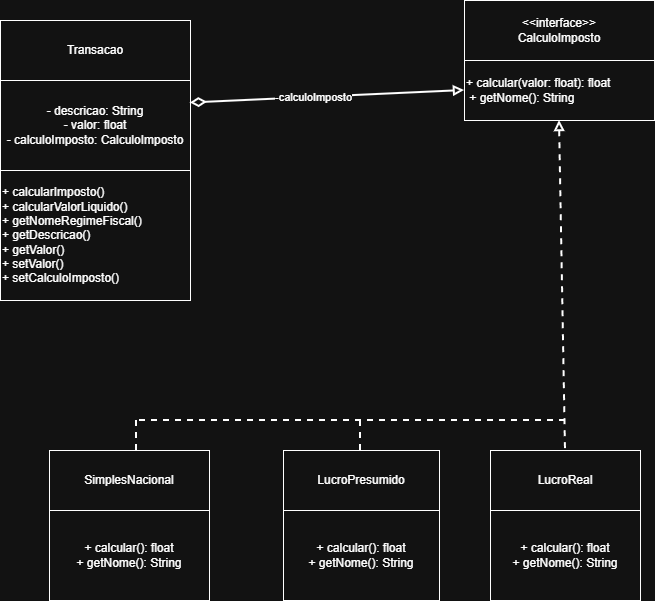

The diagram above was exported from draw.io. Its source (the exported page's mxGraphModel, read from the mxfile embedded in the PNG):
<mxGraphModel dx="1369" dy="757" grid="1" gridSize="10" guides="1" tooltips="1" connect="1" arrows="1" fold="1" page="1" pageScale="1" pageWidth="827" pageHeight="1169" math="0" shadow="0">
  <root>
    <mxCell id="0" />
    <mxCell id="1" parent="0" />
    <mxCell id="ExvMRy5CrPVfmvzfPpap-25" parent="1" style="rounded=0;whiteSpace=wrap;html=1;" value="&lt;div&gt;Transacao&lt;/div&gt;" vertex="1">
      <mxGeometry height="60" width="190" x="120" y="50" as="geometry" />
    </mxCell>
    <mxCell id="ExvMRy5CrPVfmvzfPpap-26" parent="1" style="rounded=0;whiteSpace=wrap;html=1;" value="- descricao: String&lt;div&gt;- valor: float&lt;/div&gt;&lt;div&gt;- calculoImposto: CalculoImposto&lt;/div&gt;" vertex="1">
      <mxGeometry height="90" width="190" x="120" y="110" as="geometry" />
    </mxCell>
    <mxCell id="rGqUsv41Gq5KP03Z_O7j-4" parent="1" style="rounded=0;whiteSpace=wrap;html=1;" value="&lt;div&gt;&lt;span style=&quot;background-color: transparent; color: light-dark(rgb(0, 0, 0), rgb(255, 255, 255));&quot;&gt;&amp;lt;&amp;lt;interface&amp;gt;&amp;gt;&lt;/span&gt;&lt;/div&gt;&lt;div&gt;CalculoImposto&lt;/div&gt;" vertex="1">
      <mxGeometry height="60" width="190" x="584" y="30" as="geometry" />
    </mxCell>
    <mxCell id="rGqUsv41Gq5KP03Z_O7j-6" parent="1" style="rounded=0;whiteSpace=wrap;html=1;align=left;" value="+ calcular(valor: float): float&lt;div&gt;&amp;nbsp;+ getNome(): String&amp;nbsp; &amp;nbsp;&lt;/div&gt;" vertex="1">
      <mxGeometry height="60" width="190" x="584" y="90" as="geometry" />
    </mxCell>
    <mxCell id="rGqUsv41Gq5KP03Z_O7j-9" parent="1" style="rounded=0;whiteSpace=wrap;html=1;" value="SimplesNacional" vertex="1">
      <mxGeometry height="60" width="160" x="169" y="480" as="geometry" />
    </mxCell>
    <mxCell id="rGqUsv41Gq5KP03Z_O7j-10" parent="1" style="rounded=0;whiteSpace=wrap;html=1;" value="+ calcular(): float&lt;div&gt;+ getNome(): String&lt;/div&gt;" vertex="1">
      <mxGeometry height="90" width="160" x="169" y="540" as="geometry" />
    </mxCell>
    <mxCell id="rGqUsv41Gq5KP03Z_O7j-13" parent="1" style="rounded=0;whiteSpace=wrap;html=1;" value="LucroPresumido " vertex="1">
      <mxGeometry height="60" width="156" x="403" y="480" as="geometry" />
    </mxCell>
    <mxCell id="rGqUsv41Gq5KP03Z_O7j-15" parent="1" style="rounded=0;whiteSpace=wrap;html=1;" value="LucroReal     " vertex="1">
      <mxGeometry height="60" width="150" x="610" y="480" as="geometry" />
    </mxCell>
    <mxCell id="rGqUsv41Gq5KP03Z_O7j-24" edge="1" parent="1" source="rGqUsv41Gq5KP03Z_O7j-6" style="endArrow=diamondThin;html=1;strokeWidth=2;rounded=0;entryX=1;entryY=0.25;entryDx=0;entryDy=0;startArrow=block;startFill=0;exitX=0;exitY=0.5;exitDx=0;exitDy=0;endFill=0;endSize=11;" target="ExvMRy5CrPVfmvzfPpap-26" value="">
      <mxGeometry height="50" relative="1" width="50" as="geometry">
        <mxPoint x="560" y="190" as="sourcePoint" />
        <mxPoint x="450" y="310" as="targetPoint" />
      </mxGeometry>
    </mxCell>
    <mxCell id="rGqUsv41Gq5KP03Z_O7j-26" connectable="0" parent="rGqUsv41Gq5KP03Z_O7j-24" style="edgeLabel;html=1;align=center;verticalAlign=middle;resizable=0;points=[];" value="-calculoImposto" vertex="1">
      <mxGeometry relative="1" x="0.1056" as="geometry">
        <mxPoint as="offset" />
      </mxGeometry>
    </mxCell>
    <mxCell id="rGqUsv41Gq5KP03Z_O7j-25" parent="1" style="rounded=0;whiteSpace=wrap;html=1;align=left;" value="+ calcularImposto()&lt;div&gt;+ calcularValorLiquido()&lt;/div&gt;&lt;div&gt;+ getNomeRegimeFiscal()&lt;/div&gt;&lt;div&gt;+ getDescricao()&lt;/div&gt;&lt;div&gt;+ getValor()&lt;/div&gt;&lt;div&gt;+ setValor()&lt;/div&gt;&lt;div&gt;+ setCalculoImposto()&amp;nbsp;&amp;nbsp;&lt;/div&gt;" vertex="1">
      <mxGeometry height="130" width="190" x="120" y="200" as="geometry" />
    </mxCell>
    <mxCell id="rGqUsv41Gq5KP03Z_O7j-29" edge="1" parent="1" source="rGqUsv41Gq5KP03Z_O7j-6" style="endArrow=none;html=1;strokeWidth=2;rounded=0;startArrow=block;startFill=0;entryX=0.5;entryY=0;entryDx=0;entryDy=0;endFill=0;exitX=0.5;exitY=1;exitDx=0;exitDy=0;dashed=1;" target="rGqUsv41Gq5KP03Z_O7j-15" value="">
      <mxGeometry height="50" relative="1" width="50" as="geometry">
        <mxPoint x="684" y="450" as="sourcePoint" />
        <mxPoint x="710" y="670" as="targetPoint" />
      </mxGeometry>
    </mxCell>
    <mxCell id="rGqUsv41Gq5KP03Z_O7j-30" edge="1" parent="1" style="endArrow=none;html=1;strokeWidth=2;rounded=0;startArrow=none;startFill=0;endFill=0;dashed=1;" value="">
      <mxGeometry height="50" relative="1" width="50" as="geometry">
        <mxPoint x="685" y="450" as="sourcePoint" />
        <mxPoint x="255" y="450" as="targetPoint" />
      </mxGeometry>
    </mxCell>
    <mxCell id="rGqUsv41Gq5KP03Z_O7j-32" edge="1" parent="1" style="endArrow=none;html=1;strokeWidth=2;rounded=0;startArrow=none;startFill=0;entryX=0.5;entryY=0;entryDx=0;entryDy=0;endFill=0;dashed=1;" value="">
      <mxGeometry height="50" relative="1" width="50" as="geometry">
        <mxPoint x="480" y="450" as="sourcePoint" />
        <mxPoint x="480" y="480" as="targetPoint" />
      </mxGeometry>
    </mxCell>
    <mxCell id="rGqUsv41Gq5KP03Z_O7j-33" edge="1" parent="1" style="endArrow=none;html=1;strokeWidth=2;rounded=0;startArrow=none;startFill=0;entryX=0.5;entryY=0;entryDx=0;entryDy=0;endFill=0;dashed=1;" value="">
      <mxGeometry height="50" relative="1" width="50" as="geometry">
        <mxPoint x="256" y="450" as="sourcePoint" />
        <mxPoint x="256" y="480" as="targetPoint" />
      </mxGeometry>
    </mxCell>
    <mxCell id="rGqUsv41Gq5KP03Z_O7j-44" parent="1" style="rounded=0;whiteSpace=wrap;html=1;" value="+ calcular(): float&lt;div&gt;+ getNome(): String&lt;/div&gt;" vertex="1">
      <mxGeometry height="90" width="156" x="403" y="540" as="geometry" />
    </mxCell>
    <mxCell id="rGqUsv41Gq5KP03Z_O7j-45" parent="1" style="rounded=0;whiteSpace=wrap;html=1;" value="+ calcular(): float&lt;div&gt;+ getNome(): String&lt;/div&gt;" vertex="1">
      <mxGeometry height="90" width="150" x="610" y="540" as="geometry" />
    </mxCell>
  </root>
</mxGraphModel>